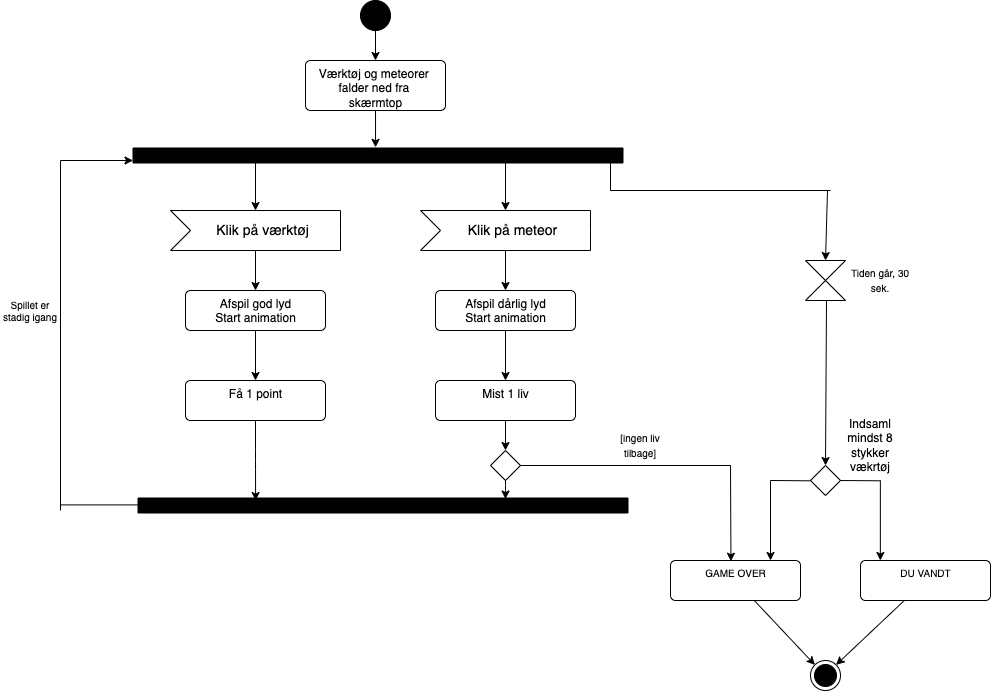

The diagram above was exported from draw.io. Its source (the exported page's mxGraphModel, read from the mxfile embedded in the PNG):
<mxGraphModel dx="640" dy="1044" grid="1" gridSize="10" guides="0" tooltips="1" connect="1" arrows="1" fold="1" page="1" pageScale="1" pageWidth="827" pageHeight="1169" math="0" shadow="0">
  <root>
    <mxCell id="0" />
    <mxCell id="1" parent="0" />
    <mxCell id="6" style="edgeStyle=none;html=1;entryX=0.5;entryY=0;entryDx=0;entryDy=0;" parent="1" source="2" target="3" edge="1">
      <mxGeometry relative="1" as="geometry" />
    </mxCell>
    <mxCell id="2" value="" style="ellipse;fillColor=strokeColor;" parent="1" vertex="1">
      <mxGeometry x="360" y="120" width="30" height="30" as="geometry" />
    </mxCell>
    <mxCell id="8" style="edgeStyle=none;html=1;entryX=-0.044;entryY=0.505;entryDx=0;entryDy=0;entryPerimeter=0;" parent="1" source="3" target="7" edge="1">
      <mxGeometry relative="1" as="geometry" />
    </mxCell>
    <mxCell id="3" value="Værktøj og meteorer&amp;nbsp;&lt;br&gt;falder ned fra&amp;nbsp;&lt;br&gt;skærmtop" style="html=1;align=center;verticalAlign=top;rounded=1;absoluteArcSize=1;arcSize=10;dashed=0;" parent="1" vertex="1">
      <mxGeometry x="305" y="180" width="140" height="50" as="geometry" />
    </mxCell>
    <mxCell id="4" style="edgeStyle=none;html=1;exitX=0;exitY=1;exitDx=0;exitDy=0;entryX=1;entryY=0.5;entryDx=0;entryDy=0;" parent="1" source="2" target="2" edge="1">
      <mxGeometry relative="1" as="geometry" />
    </mxCell>
    <mxCell id="14" style="edgeStyle=none;html=1;entryX=0;entryY=0;entryDx=85;entryDy=0;entryPerimeter=0;" parent="1" source="7" target="12" edge="1">
      <mxGeometry relative="1" as="geometry" />
    </mxCell>
    <mxCell id="15" style="edgeStyle=none;html=1;entryX=0;entryY=0;entryDx=85;entryDy=0;entryPerimeter=0;" parent="1" source="7" target="13" edge="1">
      <mxGeometry relative="1" as="geometry" />
    </mxCell>
    <mxCell id="7" value="" style="html=1;points=[];perimeter=orthogonalPerimeter;fillColor=strokeColor;rotation=90;" parent="1" vertex="1">
      <mxGeometry x="370" y="30" width="15" height="490" as="geometry" />
    </mxCell>
    <mxCell id="18" value="" style="edgeStyle=none;html=1;" parent="1" source="12" target="16" edge="1">
      <mxGeometry relative="1" as="geometry" />
    </mxCell>
    <mxCell id="12" value="Klik på værktøj" style="html=1;shape=mxgraph.infographic.ribbonSimple;notch1=20;notch2=0;align=center;verticalAlign=middle;fontSize=14;fontStyle=0;fillColor=#FFFFFF;flipH=0;spacingRight=0;spacingLeft=14;" parent="1" vertex="1">
      <mxGeometry x="170" y="330" width="170" height="40" as="geometry" />
    </mxCell>
    <mxCell id="19" style="edgeStyle=none;html=1;entryX=0.5;entryY=0;entryDx=0;entryDy=0;" parent="1" source="13" target="17" edge="1">
      <mxGeometry relative="1" as="geometry" />
    </mxCell>
    <mxCell id="13" value="Klik på meteor" style="html=1;shape=mxgraph.infographic.ribbonSimple;notch1=20;notch2=0;align=center;verticalAlign=middle;fontSize=14;fontStyle=0;fillColor=#FFFFFF;flipH=0;spacingRight=0;spacingLeft=14;" parent="1" vertex="1">
      <mxGeometry x="420" y="330" width="170" height="40" as="geometry" />
    </mxCell>
    <mxCell id="22" style="edgeStyle=none;html=1;entryX=0.5;entryY=0;entryDx=0;entryDy=0;" parent="1" source="16" target="20" edge="1">
      <mxGeometry relative="1" as="geometry" />
    </mxCell>
    <mxCell id="16" value="Afspil god lyd&lt;br&gt;Start animation" style="html=1;align=center;verticalAlign=top;rounded=1;absoluteArcSize=1;arcSize=10;dashed=0;" parent="1" vertex="1">
      <mxGeometry x="185" y="410" width="140" height="40" as="geometry" />
    </mxCell>
    <mxCell id="23" style="edgeStyle=none;html=1;entryX=0.5;entryY=0;entryDx=0;entryDy=0;" parent="1" source="17" target="21" edge="1">
      <mxGeometry relative="1" as="geometry" />
    </mxCell>
    <mxCell id="17" value="Afspil dårlig lyd&lt;br&gt;Start animation" style="html=1;align=center;verticalAlign=top;rounded=1;absoluteArcSize=1;arcSize=10;dashed=0;" parent="1" vertex="1">
      <mxGeometry x="435" y="410" width="140" height="40" as="geometry" />
    </mxCell>
    <mxCell id="65" style="edgeStyle=orthogonalEdgeStyle;html=1;entryX=0.167;entryY=0.76;entryDx=0;entryDy=0;entryPerimeter=0;fontSize=10;" parent="1" source="20" target="54" edge="1">
      <mxGeometry relative="1" as="geometry" />
    </mxCell>
    <mxCell id="20" value="Få 1 point" style="html=1;align=center;verticalAlign=top;rounded=1;absoluteArcSize=1;arcSize=10;dashed=0;" parent="1" vertex="1">
      <mxGeometry x="185" y="500" width="140" height="40" as="geometry" />
    </mxCell>
    <mxCell id="25" style="edgeStyle=none;html=1;entryX=0.5;entryY=0;entryDx=0;entryDy=0;" parent="1" source="21" target="24" edge="1">
      <mxGeometry relative="1" as="geometry" />
    </mxCell>
    <mxCell id="21" value="Mist 1 liv" style="html=1;align=center;verticalAlign=top;rounded=1;absoluteArcSize=1;arcSize=10;dashed=0;" parent="1" vertex="1">
      <mxGeometry x="435" y="500" width="140" height="40" as="geometry" />
    </mxCell>
    <mxCell id="64" style="edgeStyle=orthogonalEdgeStyle;html=1;entryX=0.069;entryY=0.25;entryDx=0;entryDy=0;entryPerimeter=0;fontSize=10;" parent="1" source="24" target="54" edge="1">
      <mxGeometry relative="1" as="geometry" />
    </mxCell>
    <mxCell id="24" value="" style="rhombus;" parent="1" vertex="1">
      <mxGeometry x="490" y="570" width="30" height="30" as="geometry" />
    </mxCell>
    <mxCell id="26" value="" style="shape=collate;whiteSpace=wrap;html=1;" parent="1" vertex="1">
      <mxGeometry x="805" y="380" width="40" height="40" as="geometry" />
    </mxCell>
    <mxCell id="35" value="&lt;font style=&quot;font-size: 10px;&quot;&gt;Tiden går, 30 sek.&lt;/font&gt;" style="text;html=1;strokeColor=none;fillColor=none;align=center;verticalAlign=middle;whiteSpace=wrap;rounded=0;" parent="1" vertex="1">
      <mxGeometry x="850" y="385" width="60" height="30" as="geometry" />
    </mxCell>
    <mxCell id="37" value="" style="endArrow=none;html=1;" parent="1" edge="1">
      <mxGeometry width="50" height="50" relative="1" as="geometry">
        <mxPoint x="610" y="310" as="sourcePoint" />
        <mxPoint x="610" y="280" as="targetPoint" />
      </mxGeometry>
    </mxCell>
    <mxCell id="38" value="" style="endArrow=none;html=1;" parent="1" edge="1">
      <mxGeometry width="50" height="50" relative="1" as="geometry">
        <mxPoint x="610" y="310" as="sourcePoint" />
        <mxPoint x="830" y="310" as="targetPoint" />
      </mxGeometry>
    </mxCell>
    <mxCell id="41" value="" style="rhombus;" parent="1" vertex="1">
      <mxGeometry x="810" y="585" width="30" height="30" as="geometry" />
    </mxCell>
    <mxCell id="45" value="" style="endArrow=none;html=1;" parent="1" edge="1">
      <mxGeometry width="50" height="50" relative="1" as="geometry">
        <mxPoint x="519.9999999999998" y="585" as="sourcePoint" />
        <mxPoint x="730" y="585" as="targetPoint" />
      </mxGeometry>
    </mxCell>
    <mxCell id="46" value="&lt;font style=&quot;font-size: 10px;&quot;&gt;[ingen liv tilbage]&lt;/font&gt;" style="text;html=1;strokeColor=none;fillColor=none;align=center;verticalAlign=middle;whiteSpace=wrap;rounded=0;" parent="1" vertex="1">
      <mxGeometry x="610" y="550" width="60" height="30" as="geometry" />
    </mxCell>
    <mxCell id="72" style="edgeStyle=none;html=1;entryX=0;entryY=0;entryDx=0;entryDy=0;" edge="1" parent="1" source="52" target="71">
      <mxGeometry relative="1" as="geometry" />
    </mxCell>
    <mxCell id="52" value="GAME OVER" style="html=1;align=center;verticalAlign=top;rounded=1;absoluteArcSize=1;arcSize=10;dashed=0;fontSize=10;" parent="1" vertex="1">
      <mxGeometry x="670" y="680" width="130" height="40" as="geometry" />
    </mxCell>
    <mxCell id="73" style="edgeStyle=none;html=1;entryX=1;entryY=0;entryDx=0;entryDy=0;" edge="1" parent="1" source="53" target="71">
      <mxGeometry relative="1" as="geometry" />
    </mxCell>
    <mxCell id="53" value="DU VANDT" style="html=1;align=center;verticalAlign=top;rounded=1;absoluteArcSize=1;arcSize=10;dashed=0;fontSize=10;" parent="1" vertex="1">
      <mxGeometry x="860" y="680" width="130" height="40" as="geometry" />
    </mxCell>
    <mxCell id="54" value="" style="html=1;points=[];perimeter=orthogonalPerimeter;fillColor=strokeColor;rotation=90;" parent="1" vertex="1">
      <mxGeometry x="375" y="380" width="15" height="490" as="geometry" />
    </mxCell>
    <mxCell id="56" value="" style="endArrow=classic;html=1;fontSize=10;entryX=0.465;entryY=0.018;entryDx=0;entryDy=0;entryPerimeter=0;" parent="1" target="52" edge="1">
      <mxGeometry width="50" height="50" relative="1" as="geometry">
        <mxPoint x="730" y="585" as="sourcePoint" />
        <mxPoint x="730" y="635" as="targetPoint" />
      </mxGeometry>
    </mxCell>
    <mxCell id="57" value="" style="endArrow=none;html=1;fontSize=10;" parent="1" edge="1">
      <mxGeometry width="50" height="50" relative="1" as="geometry">
        <mxPoint x="840" y="600" as="sourcePoint" />
        <mxPoint x="880" y="600.31" as="targetPoint" />
      </mxGeometry>
    </mxCell>
    <mxCell id="58" value="" style="endArrow=none;html=1;fontSize=10;" parent="1" edge="1">
      <mxGeometry width="50" height="50" relative="1" as="geometry">
        <mxPoint x="770" y="600.0000000000001" as="sourcePoint" />
        <mxPoint x="810" y="600.31" as="targetPoint" />
      </mxGeometry>
    </mxCell>
    <mxCell id="59" value="" style="endArrow=classic;html=1;fontSize=10;" parent="1" edge="1">
      <mxGeometry width="50" height="50" relative="1" as="geometry">
        <mxPoint x="770" y="600" as="sourcePoint" />
        <mxPoint x="770" y="680" as="targetPoint" />
      </mxGeometry>
    </mxCell>
    <mxCell id="60" value="" style="endArrow=classic;html=1;fontSize=10;" parent="1" edge="1">
      <mxGeometry width="50" height="50" relative="1" as="geometry">
        <mxPoint x="879.86" y="600" as="sourcePoint" />
        <mxPoint x="879.86" y="680" as="targetPoint" />
      </mxGeometry>
    </mxCell>
    <mxCell id="62" value="" style="endArrow=classic;html=1;fontSize=10;" parent="1" edge="1">
      <mxGeometry width="50" height="50" relative="1" as="geometry">
        <mxPoint x="827" y="310" as="sourcePoint" />
        <mxPoint x="825" y="380" as="targetPoint" />
      </mxGeometry>
    </mxCell>
    <mxCell id="63" value="" style="endArrow=classic;html=1;fontSize=10;entryX=0.5;entryY=0;entryDx=0;entryDy=0;" parent="1" target="41" edge="1">
      <mxGeometry width="50" height="50" relative="1" as="geometry">
        <mxPoint x="826" y="420" as="sourcePoint" />
        <mxPoint x="826" y="540" as="targetPoint" />
      </mxGeometry>
    </mxCell>
    <mxCell id="66" value="" style="endArrow=none;html=1;fontSize=10;" parent="1" edge="1">
      <mxGeometry width="50" height="50" relative="1" as="geometry">
        <mxPoint x="140" y="624.41" as="sourcePoint" />
        <mxPoint x="60" y="624.41" as="targetPoint" />
      </mxGeometry>
    </mxCell>
    <mxCell id="67" value="" style="endArrow=none;html=1;fontSize=10;" parent="1" edge="1">
      <mxGeometry width="50" height="50" relative="1" as="geometry">
        <mxPoint x="60" y="630" as="sourcePoint" />
        <mxPoint x="60" y="280" as="targetPoint" />
      </mxGeometry>
    </mxCell>
    <mxCell id="68" value="" style="endArrow=classic;html=1;fontSize=10;" parent="1" target="7" edge="1">
      <mxGeometry width="50" height="50" relative="1" as="geometry">
        <mxPoint x="60" y="280" as="sourcePoint" />
        <mxPoint x="130" y="280" as="targetPoint" />
      </mxGeometry>
    </mxCell>
    <mxCell id="69" value="Spillet er stadig igang" style="text;html=1;strokeColor=none;fillColor=none;align=center;verticalAlign=middle;whiteSpace=wrap;rounded=0;fontSize=10;" parent="1" vertex="1">
      <mxGeometry y="415" width="60" height="30" as="geometry" />
    </mxCell>
    <mxCell id="70" value="Indsaml mindst 8 stykker vækrtøj" style="text;html=1;strokeColor=none;fillColor=none;align=center;verticalAlign=middle;whiteSpace=wrap;rounded=0;" vertex="1" parent="1">
      <mxGeometry x="840" y="550" width="60" height="30" as="geometry" />
    </mxCell>
    <mxCell id="71" value="" style="ellipse;html=1;shape=endState;fillColor=strokeColor;" vertex="1" parent="1">
      <mxGeometry x="810" y="780" width="30" height="30" as="geometry" />
    </mxCell>
  </root>
</mxGraphModel>